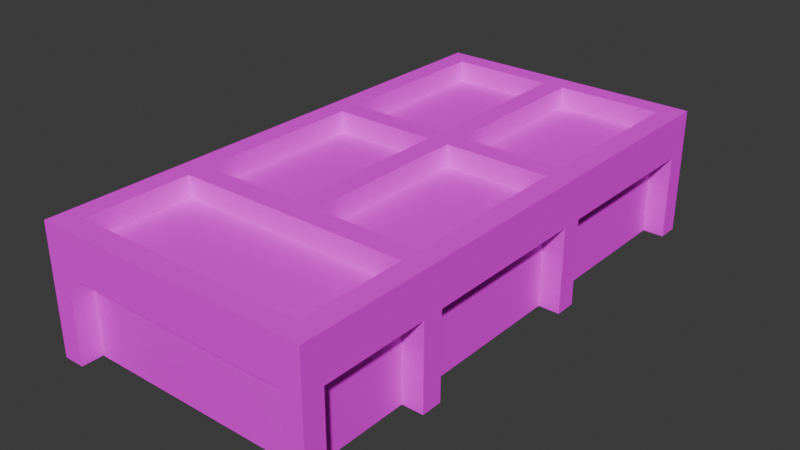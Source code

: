 # Source: veggie_pallet.blend  (saved by Blender 4.2.66; exported with 4.5.12 LTS)
import bpy
from mathutils import Matrix  # noqa: F401  (used for matrix-valued properties, if any)

bpy.ops.wm.read_factory_settings(use_empty=True)
scene = bpy.context.scene
scene.name = 'Scene'

# ---- collections
col_collection = bpy.data.collections.new('Collection'); scene.collection.children.link(col_collection)

# ---- images (referenced by path relative to the original .blend; pixels are not part of the script)
import os
ASSET_DIR = os.environ.get("B2B_ASSET_DIR", "")  # directory of the original .blend (textures are referenced by path, not embedded)
HERE = os.path.dirname(os.path.abspath(__file__))  # packed textures are extracted next to this script under _unpacked/

def load_image(name, relpath, width, height, colorspace="sRGB"):
    """Load a texture the original file referenced (path relative to the .blend, or extracted next to this script)."""
    p = next((c for c in (os.path.join(HERE, relpath), os.path.join(ASSET_DIR, relpath)) if relpath and os.path.exists(c)), "")
    if p:
        img = bpy.data.images.load(p, check_existing=True)
        img.name = name
    else:  # same state as the original file: an image datablock whose file is absent (Cycles renders it pink)
        img = bpy.data.images.new(name, width, height)
        img.source = "FILE"
        img.filepath = "//" + (relpath or name)
    img.colorspace_settings.name = colorspace
    return img
img_vegetable_display_png = load_image('vegetable_display.png', 'vegetable_display.png', 1024, 1024, 'sRGB')

# ---- materials (node trees are filled in below, after node groups)
mat_palette = bpy.data.materials.new('palette')
mat_palette.diffuse_color = (1.0, 1.0, 1.0, 1.0)
mat_palette.roughness = 1.0

# ---- material node trees
mat_palette.use_nodes = True; mat_palette.node_tree.nodes.clear()
_N = mat_palette.node_tree.nodes; _L = mat_palette.node_tree.links
n0 = _N.new('ShaderNodeBsdfPrincipled'); n0.name = 'Principled BSDF'; n0.location = (0, 300)
n0.inputs[2].default_value = 1.0
n0.inputs[13].default_value = 0.0
n1 = _N.new('ShaderNodeOutputMaterial'); n1.name = 'Material Output'; n1.location = (280, 300)
n2 = _N.new('ShaderNodeTexImage'); n2.name = 'Image Texture'; n2.location = (-480, 300)
n2.image = img_vegetable_display_png
_L.new(n2.outputs[0], n0.inputs[0])
_L.new(n0.outputs[0], n1.inputs[0])
n1.is_active_output = True

# ---- world
world_world = bpy.data.worlds.new('World'); scene.world = world_world
world_world.use_nodes = True; world_world.node_tree.nodes.clear()
_N = world_world.node_tree.nodes; _L = world_world.node_tree.links
n0 = _N.new('ShaderNodeOutputWorld'); n0.name = 'World Output'; n0.location = (300, 300)
n1 = _N.new('ShaderNodeBackground'); n1.name = 'Background'; n1.location = (10, 300)
n1.inputs[0].default_value = (0.05088, 0.05088, 0.05088, 1.0)
_L.new(n1.outputs[0], n0.inputs[0])
n0.is_active_output = True
world_world.color = (0.05088, 0.05088, 0.05088)
world_world.sun_shadow_jitter_overblur = 0.0

# ---- meshes
me_untitled = bpy.data.meshes.new('Untitled')
me_untitled.from_pydata([(0.65, 0.0, 1.2), (0.55, 0.0, 1.2), (-0.55, 0.0, 1.2), (-0.65, 0.0, 1.2), (0.65, 0.4, 1.2), (0.55, 0.4, 1.2), (-0.55, 0.4, 1.2), (-0.65, 0.4, 1.2), (0.65, 0.6, 1.2), (-0.65, 0.6, 1.2), (0.55, 0.0, 1.1), (-0.55, 0.0, 1.1), (0.55, 0.4, 1.1), (-0.55, 0.4, 1.1), (0.65, 0.0, 0.6), (0.55, 0.0, 0.6), (-0.55, 0.0, 0.6), (-0.65, 0.0, 0.6), (0.65, 0.4, 0.6), (0.55, 0.4, 0.6), (-0.55, 0.4, 0.6), (-0.65, 0.4, 0.6), (0.55, 0.5, 0.6), (-0.55, 0.5, 0.6), (0.55, 0.6, 0.6), (-0.55, 0.6, 0.6), (0.65, 0.0, -0.3), (0.55, 0.0, -0.3), (-0.55, 0.0, -0.3), (-0.65, 0.0, -0.3), (0.65, 0.4, -0.3), (0.55, 0.4, -0.3), (-0.55, 0.4, -0.3), (-0.65, 0.4, -0.3), (0.55, 0.5, -0.3), (0.05, 0.5, -0.3), (-0.05, 0.5, -0.3), (-0.55, 0.5, -0.3), (0.55, 0.6, -0.3), (0.05, 0.6, -0.3), (-0.05, 0.6, -0.3), (-0.55, 0.6, -0.3), (0.65, 0.0, -1.2), (0.55, 0.0, -1.2), (-0.55, 0.0, -1.2), (-0.65, 0.0, -1.2), (0.65, 0.4, -1.2), (0.55, 0.4, -1.2), (-0.55, 0.4, -1.2), (-0.65, 0.4, -1.2), (0.55, 0.5, -1.2), (0.05, 0.5, -1.2), (-0.05, 0.5, -1.2), (-0.55, 0.5, -1.2), (0.55, 0.6, -1.2), (0.05, 0.6, -1.2), (-0.05, 0.6, -1.2), (-0.55, 0.6, -1.2), (0.65, 0.0, 1.1), (0.55, 0.0, 1.1), (-0.55, 0.0, 1.1), (-0.65, 0.0, 1.1), (0.65, 0.4, 1.1), (0.55, 0.4, 1.1), (-0.55, 0.4, 1.1), (-0.65, 0.4, 1.1), (0.55, 0.5, 1.1), (-0.55, 0.5, 1.1), (0.55, 0.6, 1.1), (-0.55, 0.6, 1.1), (0.65, 0.0, 0.5), (0.55, 0.0, 0.5), (-0.55, 0.0, 0.5), (-0.65, 0.0, 0.5), (0.65, 0.4, 0.5), (0.55, 0.4, 0.5), (-0.55, 0.4, 0.5), (-0.65, 0.4, 0.5), (0.55, 0.5, 0.5), (0.05, 0.5, 0.5), (-0.05, 0.5, 0.5), (-0.55, 0.5, 0.5), (0.55, 0.6, 0.5), (0.05, 0.6, 0.5), (-0.05, 0.6, 0.5), (-0.55, 0.6, 0.5), (0.65, 0.0, -0.4), (0.55, 0.0, -0.4), (-0.55, 0.0, -0.4), (-0.65, 0.0, -0.4), (0.65, 0.4, -0.4), (0.55, 0.4, -0.4), (-0.55, 0.4, -0.4), (-0.65, 0.4, -0.4), (0.55, 0.5, -0.4), (0.05, 0.5, -0.4), (-0.05, 0.5, -0.4), (-0.55, 0.5, -0.4), (0.55, 0.6, -0.4), (0.05, 0.6, -0.4), (-0.05, 0.6, -0.4), (-0.55, 0.6, -0.4), (0.55, 0.0, -1.2), (-0.55, 0.0, -1.2), (0.55, 0.4, -1.2), (-0.55, 0.4, -1.2), (0.65, 0.0, -1.3), (0.55, 0.0, -1.3), (-0.55, 0.0, -1.3), (-0.65, 0.0, -1.3), (0.65, 0.4, -1.3), (0.55, 0.4, -1.3), (-0.55, 0.4, -1.3), (-0.65, 0.4, -1.3), (0.65, 0.6, -1.3), (-0.65, 0.6, -1.3), (0.65, 0.0, 1.2), (0.65, 0.4, 1.2), (0.65, 0.6, 1.2), (0.65, 0.0, 1.1), (0.65, 0.4, 1.1), (0.65, 0.0, 0.6), (0.65, 0.4, 0.6), (0.65, 0.0, 0.5), (0.65, 0.4, 0.5), (0.65, 0.0, -0.3), (0.65, 0.4, -0.3), (0.65, 0.0, -0.4), (0.65, 0.4, -0.4), (0.65, 0.0, -1.2), (0.65, 0.4, -1.2), (0.65, 0.0, -1.3), (0.65, 0.4, -1.3), (0.65, 0.6, -1.3), (0.55, 0.0, 1.1), (0.55, 0.4, 1.1), (0.55, 0.0, 0.6), (0.55, 0.4, 0.6), (0.55, 0.0, 0.5), (0.55, 0.4, 0.5), (0.55, 0.0, -0.3), (0.55, 0.4, -0.3), (0.55, 0.0, -0.4), (0.55, 0.4, -0.4), (0.55, 0.0, -1.2), (0.55, 0.4, -1.2), (0.05, 0.5, 0.5), (0.05, 0.6, 0.5), (0.05, 0.5, -0.3), (0.05, 0.6, -0.3), (0.05, 0.5, -0.4), (0.05, 0.6, -0.4), (0.05, 0.5, -1.2), (0.05, 0.6, -1.2), (-0.55, 0.0, 1.2), (-0.55, 0.4, 1.2), (-0.55, 0.0, 1.1), (-0.55, 0.4, 1.1), (-0.55, 0.5, 1.1), (-0.55, 0.6, 1.1), (-0.55, 0.5, 0.6), (-0.55, 0.6, 0.6), (-0.55, 0.5, 0.5), (-0.55, 0.6, 0.5), (-0.55, 0.5, -0.3), (-0.55, 0.6, -0.3), (-0.55, 0.5, -0.4), (-0.55, 0.6, -0.4), (-0.55, 0.0, -1.2), (-0.55, 0.4, -1.2), (-0.55, 0.5, -1.2), (-0.55, 0.6, -1.2), (-0.55, 0.0, -1.3), (-0.55, 0.4, -1.3), (0.55, 0.0, 1.2), (0.55, 0.4, 1.2), (0.55, 0.0, 1.1), (0.55, 0.4, 1.1), (0.55, 0.5, 1.1), (0.55, 0.6, 1.1), (0.55, 0.5, 0.6), (0.55, 0.6, 0.6), (0.55, 0.5, 0.5), (0.55, 0.6, 0.5), (0.55, 0.5, -0.3), (0.55, 0.6, -0.3), (0.55, 0.5, -0.4), (0.55, 0.6, -0.4), (0.55, 0.0, -1.2), (0.55, 0.4, -1.2), (0.55, 0.5, -1.2), (0.55, 0.6, -1.2), (0.55, 0.0, -1.3), (0.55, 0.4, -1.3), (-0.05, 0.5, 0.5), (-0.05, 0.6, 0.5), (-0.05, 0.5, -0.3), (-0.05, 0.6, -0.3), (-0.05, 0.5, -0.4), (-0.05, 0.6, -0.4), (-0.05, 0.5, -1.2), (-0.05, 0.6, -1.2), (-0.55, 0.0, 1.1), (-0.55, 0.4, 1.1), (-0.55, 0.0, 0.6), (-0.55, 0.4, 0.6), (-0.55, 0.0, 0.5), (-0.55, 0.4, 0.5), (-0.55, 0.0, -0.3), (-0.55, 0.4, -0.3), (-0.55, 0.0, -0.4), (-0.55, 0.4, -0.4), (-0.55, 0.0, -1.2), (-0.55, 0.4, -1.2), (-0.65, 0.0, 1.2), (-0.65, 0.4, 1.2), (-0.65, 0.6, 1.2), (-0.65, 0.0, 1.1), (-0.65, 0.4, 1.1), (-0.65, 0.0, 0.6), (-0.65, 0.4, 0.6), (-0.65, 0.0, 0.5), (-0.65, 0.4, 0.5), (-0.65, 0.0, -0.3), (-0.65, 0.4, -0.3), (-0.65, 0.0, -0.4), (-0.65, 0.4, -0.4), (-0.65, 0.0, -1.2), (-0.65, 0.4, -1.2), (-0.65, 0.0, -1.3), (-0.65, 0.4, -1.3), (-0.65, 0.6, -1.3), (0.65, 0.0, 1.2), (0.65, 0.0, 1.1), (0.65, 0.0, 0.6), (0.65, 0.0, 0.5), (0.65, 0.0, -0.3), (0.65, 0.0, -0.4), (0.65, 0.0, -1.2), (0.65, 0.0, -1.3), (0.55, 0.0, 1.2), (0.55, 0.0, 1.1), (0.55, 0.0, 0.6), (0.55, 0.0, 0.5), (0.55, 0.0, -0.3), (0.55, 0.0, -0.4), (0.55, 0.0, -1.2), (0.55, 0.0, -1.3), (-0.55, 0.0, 1.2), (-0.55, 0.0, 1.1), (-0.55, 0.0, 0.6), (-0.55, 0.0, 0.5), (-0.55, 0.0, -0.3), (-0.55, 0.0, -0.4), (-0.55, 0.0, -1.2), (-0.55, 0.0, -1.3), (-0.65, 0.0, 1.2), (-0.65, 0.0, 1.1), (-0.65, 0.0, 0.6), (-0.65, 0.0, 0.5), (-0.65, 0.0, -0.3), (-0.65, 0.0, -0.4), (-0.65, 0.0, -1.2), (-0.65, 0.0, -1.3), (0.65, 0.4, 1.1), (0.65, 0.4, 0.6), (0.65, 0.4, 0.5), (0.65, 0.4, -0.3), (0.65, 0.4, -0.4), (0.65, 0.4, -1.2), (0.55, 0.4, 1.2), (0.55, 0.4, 1.1), (0.55, 0.4, 0.6), (0.55, 0.4, 0.5), (0.55, 0.4, -0.3), (0.55, 0.4, -0.4), (0.55, 0.4, -1.2), (0.55, 0.4, -1.3), (-0.55, 0.4, 1.2), (-0.55, 0.4, 1.1), (-0.55, 0.4, 0.6), (-0.55, 0.4, 0.5), (-0.55, 0.4, -0.3), (-0.55, 0.4, -0.4), (-0.55, 0.4, -1.2), (-0.55, 0.4, -1.3), (-0.65, 0.4, 1.1), (-0.65, 0.4, 0.6), (-0.65, 0.4, 0.5), (-0.65, 0.4, -0.3), (-0.65, 0.4, -0.4), (-0.65, 0.4, -1.2), (0.55, 0.5, 1.1), (0.55, 0.5, 0.6), (0.55, 0.5, 0.5), (0.55, 0.5, -0.3), (0.55, 0.5, -0.4), (0.55, 0.5, -1.2), (0.05, 0.5, 0.5), (0.05, 0.5, -0.3), (0.05, 0.5, -0.4), (0.05, 0.5, -1.2), (-0.05, 0.5, 0.5), (-0.05, 0.5, -0.3), (-0.05, 0.5, -0.4), (-0.05, 0.5, -1.2), (-0.55, 0.5, 1.1), (-0.55, 0.5, 0.6), (-0.55, 0.5, 0.5), (-0.55, 0.5, -0.3), (-0.55, 0.5, -0.4), (-0.55, 0.5, -1.2), (0.65, 0.6, 1.2), (0.65, 0.6, -1.3), (0.55, 0.6, 1.1), (0.55, 0.6, 0.6), (0.55, 0.6, 0.5), (0.55, 0.6, -0.3), (0.55, 0.6, -0.4), (0.55, 0.6, -1.2), (0.05, 0.6, 0.5), (0.05, 0.6, -0.3), (0.05, 0.6, -0.4), (0.05, 0.6, -1.2), (-0.05, 0.6, 0.5), (-0.05, 0.6, -0.3), (-0.05, 0.6, -0.4), (-0.05, 0.6, -1.2), (-0.55, 0.6, 1.1), (-0.55, 0.6, 0.6), (-0.55, 0.6, 0.5), (-0.55, 0.6, -0.3), (-0.55, 0.6, -0.4), (-0.55, 0.6, -1.2), (-0.65, 0.6, 1.2), (-0.65, 0.6, -1.3)], [], [(4, 1, 0), (5, 1, 4), (6, 3, 2), (7, 3, 6), (8, 5, 4), (8, 6, 5), (8, 7, 6), (9, 7, 8), (12, 11, 10), (13, 11, 12), (18, 15, 14), (19, 15, 18), (20, 17, 16), (21, 17, 20), (24, 23, 22), (25, 23, 24), (30, 27, 26), (31, 27, 30), (32, 29, 28), (33, 29, 32), (38, 35, 34), (39, 35, 38), (40, 37, 36), (41, 37, 40), (46, 43, 42), (47, 43, 46), (48, 45, 44), (49, 45, 48), (54, 51, 50), (55, 51, 54), (56, 53, 52), (57, 53, 56), (58, 59, 62), (62, 59, 63), (60, 61, 64), (64, 61, 65), (66, 67, 68), (68, 67, 69), (70, 71, 74), (74, 71, 75), (72, 73, 76), (76, 73, 77), (78, 79, 82), (82, 79, 83), (80, 81, 84), (84, 81, 85), (86, 87, 90), (90, 87, 91), (88, 89, 92), (92, 89, 93), (94, 95, 98), (98, 95, 99), (96, 97, 100), (100, 97, 101), (102, 103, 104), (104, 103, 105), (106, 107, 110), (110, 107, 111), (108, 109, 112), (112, 109, 113), (110, 111, 114), (111, 112, 114), (112, 113, 114), (114, 113, 115), (119, 117, 116), (120, 118, 117), (120, 117, 119), (122, 118, 120), (123, 122, 121), (124, 118, 122), (124, 122, 123), (126, 118, 124), (127, 126, 125), (128, 118, 126), (128, 126, 127), (130, 118, 128), (131, 130, 129), (132, 118, 130), (132, 130, 131), (133, 118, 132), (136, 135, 134), (137, 135, 136), (140, 139, 138), (141, 139, 140), (144, 143, 142), (145, 143, 144), (148, 147, 146), (149, 147, 148), (152, 151, 150), (153, 151, 152), (156, 155, 154), (157, 155, 156), (160, 159, 158), (161, 159, 160), (164, 163, 162), (165, 163, 164), (170, 167, 166), (171, 167, 170), (172, 169, 168), (173, 169, 172), (174, 175, 176), (176, 175, 177), (178, 179, 180), (180, 179, 181), (182, 183, 184), (184, 183, 185), (186, 187, 190), (190, 187, 191), (188, 189, 192), (192, 189, 193), (194, 195, 196), (196, 195, 197), (198, 199, 200), (200, 199, 201), (202, 203, 204), (204, 203, 205), (206, 207, 208), (208, 207, 209), (210, 211, 212), (212, 211, 213), (214, 215, 217), (215, 216, 218), (217, 215, 218), (218, 216, 220), (219, 220, 221), (220, 216, 222), (221, 220, 222), (222, 216, 224), (223, 224, 225), (224, 216, 226), (225, 224, 226), (226, 216, 228), (227, 228, 229), (228, 216, 230), (229, 228, 230), (230, 216, 231), (240, 233, 232), (241, 233, 240), (242, 235, 234), (243, 235, 242), (244, 237, 236), (245, 237, 244), (246, 239, 238), (247, 239, 246), (249, 245, 244), (249, 246, 245), (249, 243, 242), (249, 244, 243), (249, 242, 241), (250, 246, 249), (251, 246, 250), (252, 246, 251), (253, 246, 252), (254, 246, 253), (256, 249, 248), (257, 249, 256), (258, 251, 250), (259, 251, 258), (260, 253, 252), (261, 253, 260), (262, 255, 254), (263, 255, 262), (271, 265, 264), (272, 265, 271), (273, 267, 266), (274, 267, 273), (275, 269, 268), (276, 269, 275), (278, 271, 270), (279, 271, 278), (284, 277, 276), (285, 277, 284), (286, 280, 279), (287, 280, 286), (288, 282, 281), (289, 282, 288), (290, 284, 283), (291, 284, 290), (294, 295, 298), (298, 295, 299), (296, 297, 300), (300, 297, 301), (292, 293, 306), (306, 293, 307), (302, 303, 308), (308, 303, 309), (304, 305, 310), (310, 305, 311), (312, 313, 314), (314, 313, 315), (315, 313, 316), (316, 313, 317), (317, 313, 318), (318, 313, 319), (315, 316, 320), (317, 318, 321), (321, 318, 322), (319, 313, 323), (321, 322, 324), (322, 323, 324), (315, 320, 324), (320, 321, 324), (324, 323, 325), (325, 323, 326), (323, 313, 327), (326, 323, 327), (312, 314, 328), (315, 324, 329), (329, 324, 330), (325, 326, 331), (331, 326, 332), (327, 313, 333), (331, 332, 334), (332, 333, 334), (329, 330, 334), (312, 328, 334), (330, 331, 334), (328, 329, 334), (333, 313, 335), (334, 333, 335)])
_uv = me_untitled.uv_layers.new(name='UVMap')
_uv.uv.foreach_set('vector', [0.9746, 0.5, 0.9746, 0.5, 0.9746, 0.5, 0.9746, 0.5, 0.9746, 0.5, 0.9746, 0.5, 0.9746, 0.5, 0.9746, 0.5, 0.9746, 0.5, 0.9746, 0.5, 0.9746, 0.5, 0.9746, 0.5, 0.9121, 0.5, 0.9121, 0.5, 0.9121, 0.5, 0.9121, 0.5, 0.9121, 0.5, 0.9121, 0.5, 0.9121, 0.5, 0.9121, 0.5, 0.9121, 0.5, 0.9121, 0.5, 0.9121, 0.5, 0.9121, 0.5, 0.9824, 0.5, 0.9824, 0.5, 0.9824, 0.5, 0.9824, 0.5, 0.9824, 0.5, 0.9824, 0.5, 0.9746, 0.5, 0.9746, 0.5, 0.9746, 0.5, 0.9746, 0.5, 0.9746, 0.5, 0.9746, 0.5, 0.9746, 0.5, 0.9746, 0.5, 0.9746, 0.5, 0.9746, 0.5, 0.9746, 0.5, 0.9746, 0.5, 0.9121, 0.5, 0.9121, 0.5, 0.9121, 0.5, 0.9121, 0.5, 0.9121, 0.5, 0.9121, 0.5, 0.9746, 0.5, 0.9746, 0.5, 0.9746, 0.5, 0.9746, 0.5, 0.9746, 0.5, 0.9746, 0.5, 0.9746, 0.5, 0.9746, 0.5, 0.9746, 0.5, 0.9746, 0.5, 0.9746, 0.5, 0.9746, 0.5, 0.9121, 0.5, 0.9121, 0.5, 0.9121, 0.5, 0.9121, 0.5, 0.9121, 0.5, 0.9121, 0.5, 0.9121, 0.5, 0.9121, 0.5, 0.9121, 0.5, 0.9121, 0.5, 0.9121, 0.5, 0.9121, 0.5, 0.9746, 0.5, 0.9746, 0.5, 0.9746, 0.5, 0.9746, 0.5, 0.9746, 0.5, 0.9746, 0.5, 0.9746, 0.5, 0.9746, 0.5, 0.9746, 0.5, 0.9746, 0.5, 0.9746, 0.5, 0.9746, 0.5, 0.9121, 0.5, 0.9121, 0.5, 0.9121, 0.5, 0.9121, 0.5, 0.9121, 0.5, 0.9121, 0.5, 0.9121, 0.5, 0.9121, 0.5, 0.9121, 0.5, 0.9121, 0.5, 0.9121, 0.5, 0.9121, 0.5, 0.9746, 0.5, 0.9746, 0.5, 0.9746, 0.5, 0.9746, 0.5, 0.9746, 0.5, 0.9746, 0.5, 0.9746, 0.5, 0.9746, 0.5, 0.9746, 0.5, 0.9746, 0.5, 0.9746, 0.5, 0.9746, 0.5, 0.9121, 0.5, 0.9121, 0.5, 0.9121, 0.5, 0.9121, 0.5, 0.9121, 0.5, 0.9121, 0.5, 0.9746, 0.5, 0.9746, 0.5, 0.9746, 0.5, 0.9746, 0.5, 0.9746, 0.5, 0.9746, 0.5, 0.9746, 0.5, 0.9746, 0.5, 0.9746, 0.5, 0.9746, 0.5, 0.9746, 0.5, 0.9746, 0.5, 0.9121, 0.5, 0.9121, 0.5, 0.9121, 0.5, 0.9121, 0.5, 0.9121, 0.5, 0.9121, 0.5, 0.9121, 0.5, 0.9121, 0.5, 0.9121, 0.5, 0.9121, 0.5, 0.9121, 0.5, 0.9121, 0.5, 0.9746, 0.5, 0.9746, 0.5, 0.9746, 0.5, 0.9746, 0.5, 0.9746, 0.5, 0.9746, 0.5, 0.9746, 0.5, 0.9746, 0.5, 0.9746, 0.5, 0.9746, 0.5, 0.9746, 0.5, 0.9746, 0.5, 0.9121, 0.5, 0.9121, 0.5, 0.9121, 0.5, 0.9121, 0.5, 0.9121, 0.5, 0.9121, 0.5, 0.9121, 0.5, 0.9121, 0.5, 0.9121, 0.5, 0.9121, 0.5, 0.9121, 0.5, 0.9121, 0.5, 0.9824, 0.5, 0.9824, 0.5, 0.9824, 0.5, 0.9824, 0.5, 0.9824, 0.5, 0.9824, 0.5, 0.9746, 0.5, 0.9746, 0.5, 0.9746, 0.5, 0.9746, 0.5, 0.9746, 0.5, 0.9746, 0.5, 0.9746, 0.5, 0.9746, 0.5, 0.9746, 0.5, 0.9746, 0.5, 0.9746, 0.5, 0.9746, 0.5, 0.9121, 0.5, 0.9121, 0.5, 0.9121, 0.5, 0.9121, 0.5, 0.9121, 0.5, 0.9121, 0.5, 0.9121, 0.5, 0.9121, 0.5, 0.9121, 0.5, 0.9121, 0.5, 0.9121, 0.5, 0.9121, 0.5, 0.9746, 0.5, 0.9746, 0.5, 0.9746, 0.5, 0.9121, 0.5, 0.9121, 0.5, 0.9121, 0.5, 0.9746, 0.5, 0.9746, 0.5, 0.9746, 0.5, 0.9121, 0.5, 0.9121, 0.5, 0.9121, 0.5, 0.9746, 0.5, 0.9746, 0.5, 0.9746, 0.5, 0.9121, 0.5, 0.9121, 0.5, 0.9121, 0.5, 0.9746, 0.5, 0.9746, 0.5, 0.9746, 0.5, 0.9121, 0.5, 0.9121, 0.5, 0.9121, 0.5, 0.9746, 0.5, 0.9746, 0.5, 0.9746, 0.5, 0.9121, 0.5, 0.9121, 0.5, 0.9121, 0.5, 0.9746, 0.5, 0.9746, 0.5, 0.9746, 0.5, 0.9121, 0.5, 0.9121, 0.5, 0.9121, 0.5, 0.9746, 0.5, 0.9746, 0.5, 0.9746, 0.5, 0.9121, 0.5, 0.9121, 0.5, 0.9121, 0.5, 0.9746, 0.5, 0.9746, 0.5, 0.9746, 0.5, 0.9121, 0.5, 0.9121, 0.5, 0.9121, 0.5, 0.9824, 0.5, 0.9824, 0.5, 0.9824, 0.5, 0.9824, 0.5, 0.9824, 0.5, 0.9824, 0.5, 0.9824, 0.5, 0.9824, 0.5, 0.9824, 0.5, 0.9824, 0.5, 0.9824, 0.5, 0.9824, 0.5, 0.9824, 0.5, 0.9824, 0.5, 0.9824, 0.5, 0.9824, 0.5, 0.9824, 0.5, 0.9824, 0.5, 0.9121, 0.5, 0.9121, 0.5, 0.9121, 0.5, 0.9121, 0.5, 0.9121, 0.5, 0.9121, 0.5, 0.9121, 0.5, 0.9121, 0.5, 0.9121, 0.5, 0.9121, 0.5, 0.9121, 0.5, 0.9121, 0.5, 0.9746, 0.5, 0.9746, 0.5, 0.9746, 0.5, 0.9746, 0.5, 0.9746, 0.5, 0.9746, 0.5, 0.9121, 0.5, 0.9121, 0.5, 0.9121, 0.5, 0.9121, 0.5, 0.9121, 0.5, 0.9121, 0.5, 0.9121, 0.5, 0.9121, 0.5, 0.9121, 0.5, 0.9121, 0.5, 0.9121, 0.5, 0.9121, 0.5, 0.9121, 0.5, 0.9121, 0.5, 0.9121, 0.5, 0.9121, 0.5, 0.9121, 0.5, 0.9121, 0.5, 0.9746, 0.5, 0.9746, 0.5, 0.9746, 0.5, 0.9746, 0.5, 0.9746, 0.5, 0.9746, 0.5, 0.9746, 0.5, 0.9746, 0.5, 0.9746, 0.5, 0.9746, 0.5, 0.9746, 0.5, 0.9746, 0.5, 0.9121, 0.5, 0.9121, 0.5, 0.9121, 0.5, 0.9121, 0.5, 0.9121, 0.5, 0.9121, 0.5, 0.9121, 0.5, 0.9121, 0.5, 0.9121, 0.5, 0.9121, 0.5, 0.9121, 0.5, 0.9121, 0.5, 0.9121, 0.5, 0.9121, 0.5, 0.9121, 0.5, 0.9121, 0.5, 0.9121, 0.5, 0.9121, 0.5, 0.9746, 0.5, 0.9746, 0.5, 0.9746, 0.5, 0.9746, 0.5, 0.9746, 0.5, 0.9746, 0.5, 0.9121, 0.5, 0.9121, 0.5, 0.9121, 0.5, 0.9121, 0.5, 0.9121, 0.5, 0.9121, 0.5, 0.9121, 0.5, 0.9121, 0.5, 0.9121, 0.5, 0.9121, 0.5, 0.9121, 0.5, 0.9121, 0.5, 0.9824, 0.5, 0.9824, 0.5, 0.9824, 0.5, 0.9824, 0.5, 0.9824, 0.5, 0.9824, 0.5, 0.9824, 0.5, 0.9824, 0.5, 0.9824, 0.5, 0.9824, 0.5, 0.9824, 0.5, 0.9824, 0.5, 0.9824, 0.5, 0.9824, 0.5, 0.9824, 0.5, 0.9824, 0.5, 0.9824, 0.5, 0.9824, 0.5, 0.9746, 0.5, 0.9746, 0.5, 0.9746, 0.5, 0.9121, 0.5, 0.9121, 0.5, 0.9121, 0.5, 0.9746, 0.5, 0.9746, 0.5, 0.9746, 0.5, 0.9121, 0.5, 0.9121, 0.5, 0.9121, 0.5, 0.9746, 0.5, 0.9746, 0.5, 0.9746, 0.5, 0.9121, 0.5, 0.9121, 0.5, 0.9121, 0.5, 0.9746, 0.5, 0.9746, 0.5, 0.9746, 0.5, 0.9121, 0.5, 0.9121, 0.5, 0.9121, 0.5, 0.9746, 0.5, 0.9746, 0.5, 0.9746, 0.5, 0.9121, 0.5, 0.9121, 0.5, 0.9121, 0.5, 0.9746, 0.5, 0.9746, 0.5, 0.9746, 0.5, 0.9121, 0.5, 0.9121, 0.5, 0.9121, 0.5, 0.9746, 0.5, 0.9746, 0.5, 0.9746, 0.5, 0.9121, 0.5, 0.9121, 0.5, 0.9121, 0.5, 0.9746, 0.5, 0.9746, 0.5, 0.9746, 0.5, 0.9121, 0.5, 0.9121, 0.5, 0.9121, 0.5, 0.9746, 0.5, 0.9746, 0.5, 0.9746, 0.5, 0.9746, 0.5, 0.9746, 0.5, 0.9746, 0.5, 0.9746, 0.5, 0.9746, 0.5, 0.9746, 0.5, 0.9746, 0.5, 0.9746, 0.5, 0.9746, 0.5, 0.9746, 0.5, 0.9746, 0.5, 0.9746, 0.5, 0.9746, 0.5, 0.9746, 0.5, 0.9746, 0.5, 0.9746, 0.5, 0.9746, 0.5, 0.9746, 0.5, 0.9746, 0.5, 0.9746, 0.5, 0.9746, 0.5, 0.9824, 0.5, 0.9824, 0.5, 0.9824, 0.5, 0.9824, 0.5, 0.9824, 0.5, 0.9824, 0.5, 0.9824, 0.5, 0.9824, 0.5, 0.9824, 0.5, 0.9824, 0.5, 0.9824, 0.5, 0.9824, 0.5, 0.9824, 0.5, 0.9824, 0.5, 0.9824, 0.5, 0.9824, 0.5, 0.9824, 0.5, 0.9824, 0.5, 0.9824, 0.5, 0.9824, 0.5, 0.9824, 0.5, 0.9824, 0.5, 0.9824, 0.5, 0.9824, 0.5, 0.9824, 0.5, 0.9824, 0.5, 0.9824, 0.5, 0.9824, 0.5, 0.9824, 0.5, 0.9824, 0.5, 0.9746, 0.5, 0.9746, 0.5, 0.9746, 0.5, 0.9746, 0.5, 0.9746, 0.5, 0.9746, 0.5, 0.9746, 0.5, 0.9746, 0.5, 0.9746, 0.5, 0.9746, 0.5, 0.9746, 0.5, 0.9746, 0.5, 0.9746, 0.5, 0.9746, 0.5, 0.9746, 0.5, 0.9746, 0.5, 0.9746, 0.5, 0.9746, 0.5, 0.9746, 0.5, 0.9746, 0.5, 0.9746, 0.5, 0.9746, 0.5, 0.9746, 0.5, 0.9746, 0.5, 0.9121, 0.5, 0.9121, 0.5, 0.9121, 0.5, 0.9121, 0.5, 0.9121, 0.5, 0.9121, 0.5, 0.9121, 0.5, 0.9121, 0.5, 0.9121, 0.5, 0.9121, 0.5, 0.9121, 0.5, 0.9121, 0.5, 0.9121, 0.5, 0.9121, 0.5, 0.9121, 0.5, 0.9121, 0.5, 0.9121, 0.5, 0.9121, 0.5, 0.9121, 0.5, 0.9121, 0.5, 0.9121, 0.5, 0.9121, 0.5, 0.9121, 0.5, 0.9121, 0.5, 0.9121, 0.5, 0.9121, 0.5, 0.9121, 0.5, 0.9121, 0.5, 0.9121, 0.5, 0.9121, 0.5, 0.9121, 0.5, 0.9121, 0.5, 0.9121, 0.5, 0.9121, 0.5, 0.9121, 0.5, 0.9121, 0.5, 0.9121, 0.5, 0.9121, 0.5, 0.9121, 0.5, 0.9121, 0.5, 0.9121, 0.5, 0.9121, 0.5, 0.9121, 0.5, 0.9121, 0.5, 0.9121, 0.5, 0.9121, 0.5, 0.9121, 0.5, 0.9121, 0.5, 0.9121, 0.5, 0.9121, 0.5, 0.9121, 0.5, 0.9121, 0.5, 0.9121, 0.5, 0.9121, 0.5, 0.9121, 0.5, 0.9121, 0.5, 0.9121, 0.5, 0.9121, 0.5, 0.9121, 0.5, 0.9121, 0.5, 0.9121, 0.5, 0.9121, 0.5, 0.9121, 0.5, 0.9121, 0.5, 0.9121, 0.5, 0.9121, 0.5, 0.9121, 0.5, 0.9121, 0.5, 0.9121, 0.5, 0.9121, 0.5, 0.9121, 0.5, 0.9121, 0.5, 0.9121, 0.5, 0.9121, 0.5, 0.9121, 0.5, 0.9121, 0.5, 0.9121, 0.5, 0.9121, 0.5, 0.9121, 0.5, 0.9121, 0.5, 0.9121, 0.5, 0.9121, 0.5, 0.9121, 0.5, 0.9121, 0.5, 0.9121, 0.5, 0.9121, 0.5, 0.9121, 0.5, 0.9121, 0.5, 0.9121, 0.5, 0.9121, 0.5, 0.9121, 0.5, 0.9121, 0.5, 0.9121, 0.5, 0.9121, 0.5, 0.9121, 0.5, 0.9121, 0.5, 0.9121, 0.5, 0.9121, 0.5, 0.9121, 0.5, 0.9121, 0.5, 0.9121, 0.5, 0.9121, 0.5, 0.9121, 0.5, 0.9121, 0.5, 0.9121, 0.5, 0.9121, 0.5, 0.9121, 0.5, 0.9121, 0.5, 0.9121, 0.5, 0.9121, 0.5, 0.9121, 0.5, 0.9121, 0.5, 0.9121, 0.5, 0.9121, 0.5, 0.9121, 0.5, 0.9121, 0.5, 0.9121, 0.5, 0.9121, 0.5, 0.9121, 0.5, 0.9121, 0.5, 0.9121, 0.5, 0.9121, 0.5, 0.9121, 0.5, 0.9121, 0.5, 0.9121, 0.5, 0.9121, 0.5, 0.9121, 0.5, 0.9121, 0.5, 0.9121, 0.5, 0.9121, 0.5, 0.9121, 0.5, 0.9121, 0.5, 0.9121, 0.5, 0.9121, 0.5, 0.9121, 0.5, 0.9121, 0.5, 0.9121, 0.5, 0.9121, 0.5, 0.9121, 0.5, 0.9121, 0.5, 0.9121, 0.5, 0.9121, 0.5, 0.9121, 0.5, 0.9121, 0.5, 0.9121, 0.5, 0.9121, 0.5, 0.9121, 0.5, 0.9121, 0.5, 0.9121, 0.5, 0.9121, 0.5, 0.9121, 0.5, 0.9121, 0.5, 0.9121, 0.5, 0.9121, 0.5, 0.9121, 0.5, 0.9121, 0.5, 0.9121, 0.5, 0.9121, 0.5, 0.9121, 0.5, 0.9121, 0.5, 0.9121, 0.5, 0.9121, 0.5, 0.9121, 0.5, 0.9121, 0.5, 0.9121, 0.5, 0.9121, 0.5, 0.9121, 0.5, 0.9121, 0.5, 0.9121, 0.5, 0.9121, 0.5, 0.9121, 0.5, 0.9121, 0.5, 0.9121, 0.5, 0.9121, 0.5])
me_untitled.materials.append(mat_palette)
me_untitled.update()
me_untitled.normals_split_custom_set([tuple(v) for v in zip(*[iter([0.0, 0.0, 1.0, 0.0, 0.0, 1.0, 0.0, 0.0, 1.0, 0.0, 0.0, 1.0, 0.0, 0.0, 1.0, 0.0, 0.0, 1.0, 0.0, 0.0, 1.0, 0.0, 0.0, 1.0, 0.0, 0.0, 1.0, 0.0, 0.0, 1.0, 0.0, 0.0, 1.0, 0.0, 0.0, 1.0, 0.0, 0.0, 1.0, 0.0, 0.0, 1.0, 0.0, 0.0, 1.0, 0.0, 0.0, 1.0, 0.0, 0.0, 1.0, 0.0, 0.0, 1.0, 0.0, 0.0, 1.0, 0.0, 0.0, 1.0, 0.0, 0.0, 1.0, 0.0, 0.0, 1.0, 0.0, 0.0, 1.0, 0.0, 0.0, 1.0, 0.0, 0.0, 1.0, 0.0, 0.0, 1.0, 0.0, 0.0, 1.0, 0.0, 0.0, 1.0, 0.0, 0.0, 1.0, 0.0, 0.0, 1.0, 0.0, 0.0, 1.0, 0.0, 0.0, 1.0, 0.0, 0.0, 1.0, 0.0, 0.0, 1.0, 0.0, 0.0, 1.0, 0.0, 0.0, 1.0, 0.0, 0.0, 1.0, 0.0, 0.0, 1.0, 0.0, 0.0, 1.0, 0.0, 0.0, 1.0, 0.0, 0.0, 1.0, 0.0, 0.0, 1.0, 0.0, 0.0, 1.0, 0.0, 0.0, 1.0, 0.0, 0.0, 1.0, 0.0, 0.0, 1.0, 0.0, 0.0, 1.0, 0.0, 0.0, 1.0, 0.0, 0.0, 1.0, 0.0, 0.0, 1.0, 0.0, 0.0, 1.0, 0.0, 0.0, 1.0, 0.0, 0.0, 1.0, 0.0, 0.0, 1.0, 0.0, 0.0, 1.0, 0.0, 0.0, 1.0, 0.0, 0.0, 1.0, 0.0, 0.0, 1.0, 0.0, 0.0, 1.0, 0.0, 0.0, 1.0, 0.0, 0.0, 1.0, 0.0, 0.0, 1.0, 0.0, 0.0, 1.0, 0.0, 0.0, 1.0, 0.0, 0.0, 1.0, 0.0, 0.0, 1.0, 0.0, 0.0, 1.0, 0.0, 0.0, 1.0, 0.0, 0.0, 1.0, 0.0, 0.0, 1.0, 0.0, 0.0, 1.0, 0.0, 0.0, 1.0, 0.0, 0.0, 1.0, 0.0, 0.0, 1.0, 0.0, 0.0, 1.0, 0.0, 0.0, 1.0, 0.0, 0.0, 1.0, 0.0, 0.0, 1.0, 0.0, 0.0, 1.0, 0.0, 0.0, 1.0, 0.0, 0.0, 1.0, 0.0, 0.0, 1.0, 0.0, 0.0, 1.0, 0.0, 0.0, 1.0, 0.0, 0.0, 1.0, 0.0, 0.0, 1.0, 0.0, 0.0, 1.0, 0.0, 0.0, 1.0, 0.0, 0.0, 1.0, 0.0, 0.0, 1.0, 0.0, 0.0, 1.0, 0.0, 0.0, 1.0, 0.0, 0.0, 1.0, 0.0, 0.0, 1.0, 0.0, 0.0, 1.0, 0.0, 0.0, 1.0, 0.0, 0.0, -1.0, 0.0, 0.0, -1.0, 0.0, 0.0, -1.0, 0.0, 0.0, -1.0, 0.0, 0.0, -1.0, 0.0, 0.0, -1.0, 0.0, 0.0, -1.0, 0.0, 0.0, -1.0, 0.0, 0.0, -1.0, 0.0, 0.0, -1.0, 0.0, 0.0, -1.0, 0.0, 0.0, -1.0, 0.0, 0.0, -1.0, 0.0, 0.0, -1.0, 0.0, 0.0, -1.0, 0.0, 0.0, -1.0, 0.0, 0.0, -1.0, 0.0, 0.0, -1.0, 0.0, 0.0, -1.0, 0.0, 0.0, -1.0, 0.0, 0.0, -1.0, 0.0, 0.0, -1.0, 0.0, 0.0, -1.0, 0.0, 0.0, -1.0, 0.0, 0.0, -1.0, 0.0, 0.0, -1.0, 0.0, 0.0, -1.0, 0.0, 0.0, -1.0, 0.0, 0.0, -1.0, 0.0, 0.0, -1.0, 0.0, 0.0, -1.0, 0.0, 0.0, -1.0, 0.0, 0.0, -1.0, 0.0, 0.0, -1.0, 0.0, 0.0, -1.0, 0.0, 0.0, -1.0, 0.0, 0.0, -1.0, 0.0, 0.0, -1.0, 0.0, 0.0, -1.0, 0.0, 0.0, -1.0, 0.0, 0.0, -1.0, 0.0, 0.0, -1.0, 0.0, 0.0, -1.0, 0.0, 0.0, -1.0, 0.0, 0.0, -1.0, 0.0, 0.0, -1.0, 0.0, 0.0, -1.0, 0.0, 0.0, -1.0, 0.0, 0.0, -1.0, 0.0, 0.0, -1.0, 0.0, 0.0, -1.0, 0.0, 0.0, -1.0, 0.0, 0.0, -1.0, 0.0, 0.0, -1.0, 0.0, 0.0, -1.0, 0.0, 0.0, -1.0, 0.0, 0.0, -1.0, 0.0, 0.0, -1.0, 0.0, 0.0, -1.0, 0.0, 0.0, -1.0, 0.0, 0.0, -1.0, 0.0, 0.0, -1.0, 0.0, 0.0, -1.0, 0.0, 0.0, -1.0, 0.0, 0.0, -1.0, 0.0, 0.0, -1.0, 0.0, 0.0, -1.0, 0.0, 0.0, -1.0, 0.0, 0.0, -1.0, 0.0, 0.0, -1.0, 0.0, 0.0, -1.0, 0.0, 0.0, -1.0, 0.0, 0.0, -1.0, 0.0, 0.0, -1.0, 0.0, 0.0, -1.0, 0.0, 0.0, -1.0, 0.0, 0.0, -1.0, 0.0, 0.0, -1.0, 0.0, 0.0, -1.0, 0.0, 0.0, -1.0, 0.0, 0.0, -1.0, 0.0, 0.0, -1.0, 0.0, 0.0, -1.0, 0.0, 0.0, -1.0, 0.0, 0.0, -1.0, 0.0, 0.0, -1.0, 0.0, 0.0, -1.0, 0.0, 0.0, -1.0, 0.0, 0.0, -1.0, 0.0, 0.0, -1.0, 0.0, 0.0, -1.0, 0.0, 0.0, -1.0, 0.0, 0.0, -1.0, 0.0, 0.0, -1.0, 0.0, 0.0, -1.0, 0.0, 0.0, -1.0, 1.0, 0.0, 0.0, 1.0, 0.0, 0.0, 1.0, 0.0, 0.0, 1.0, 0.0, 0.0, 1.0, 0.0, 0.0, 1.0, 0.0, 0.0, 1.0, 0.0, 0.0, 1.0, 0.0, 0.0, 1.0, 0.0, 0.0, 1.0, -1.49e-07, 0.0, 1.0, -1.49e-07, 0.0, 1.0, -1.49e-07, 0.0, 1.0, 0.0, 0.0, 1.0, 0.0, 0.0, 1.0, 0.0, 0.0, 1.0, 2.98e-06, 0.0, 1.0, 2.98e-06, 0.0, 1.0, 2.98e-06, 0.0, 1.0, 0.0, 0.0, 1.0, 0.0, 0.0, 1.0, 0.0, 0.0, 1.0, 7.451e-07, 0.0, 1.0, 7.451e-07, 0.0, 1.0, 7.451e-07, 0.0, 1.0, 0.0, 0.0, 1.0, 0.0, 0.0, 1.0, 0.0, 0.0, 1.0, -5.96e-06, 0.0, 1.0, -5.96e-06, 0.0, 1.0, -5.96e-06, 0.0, 1.0, 0.0, 0.0, 1.0, 0.0, 0.0, 1.0, 0.0, 0.0, 1.0, 0.0, 0.0, 1.0, 0.0, 0.0, 1.0, 0.0, 0.0, 1.0, 0.0, 0.0, 1.0, 0.0, 0.0, 1.0, 0.0, 0.0, 1.0, 0.0, 0.0, 1.0, 0.0, 0.0, 1.0, 0.0, 0.0, 1.0, 0.0, 0.0, 1.0, 0.0, 0.0, 1.0, 0.0, 0.0, 1.0, 0.0, 0.0, 1.0, 0.0, 0.0, 1.0, 0.0, 0.0, 1.0, 0.0, 0.0, 1.0, 0.0, 0.0, 1.0, 0.0, 0.0, 1.0, 0.0, 0.0, 1.0, 0.0, 0.0, 1.0, 0.0, 0.0, 1.0, 0.0, 0.0, 1.0, 0.0, 0.0, 1.0, 0.0, 0.0, 1.0, 0.0, 0.0, 1.0, 0.0, 0.0, 1.0, 0.0, 0.0, 1.0, 0.0, 0.0, 1.0, 0.0, 0.0, 1.0, 0.0, 0.0, 1.0, 0.0, 0.0, 1.0, 0.0, 0.0, 1.0, 0.0, 0.0, 1.0, 0.0, 0.0, 1.0, 0.0, 0.0, 1.0, 0.0, 0.0, 1.0, 0.0, 0.0, 1.0, 0.0, 0.0, 1.0, 0.0, 0.0, 1.0, 0.0, 0.0, 1.0, 0.0, 0.0, 1.0, 0.0, 0.0, 1.0, 0.0, 0.0, 1.0, 0.0, 0.0, 1.0, 0.0, 0.0, 1.0, 0.0, 0.0, 1.0, 0.0, 0.0, 1.0, 0.0, 0.0, 1.0, 0.0, 0.0, 1.0, 0.0, 0.0, 1.0, 0.0, 0.0, 1.0, 0.0, 0.0, 1.0, 0.0, 0.0, 1.0, 0.0, 0.0, 1.0, 0.0, 0.0, 1.0, 0.0, 0.0, 1.0, 0.0, 0.0, 1.0, 0.0, 0.0, 1.0, 0.0, 0.0, 1.0, 0.0, 0.0, 1.0, 0.0, 0.0, 1.0, 0.0, 0.0, 1.0, 0.0, 0.0, 1.0, 0.0, 0.0, 1.0, 0.0, 0.0, 1.0, 0.0, 0.0, 1.0, 0.0, 0.0, 1.0, 0.0, 0.0, 1.0, 0.0, 0.0, 1.0, 0.0, 0.0, 1.0, 0.0, 0.0, 1.0, 0.0, 0.0, 1.0, 0.0, 0.0, 1.0, 0.0, 0.0, 1.0, 0.0, 0.0, -1.0, 0.0, 0.0, -1.0, 0.0, 0.0, -1.0, 0.0, 0.0, -1.0, 0.0, 0.0, -1.0, 0.0, 0.0, -1.0, 0.0, 0.0, -1.0, 0.0, 0.0, -1.0, 0.0, 0.0, -1.0, 0.0, 0.0, -1.0, 0.0, 0.0, -1.0, 0.0, 0.0, -1.0, 0.0, 0.0, -1.0, 0.0, 0.0, -1.0, 0.0, 0.0, -1.0, 0.0, 0.0, -1.0, 0.0, 0.0, -1.0, 0.0, 0.0, -1.0, 0.0, 0.0, -1.0, 0.0, 0.0, -1.0, 0.0, 0.0, -1.0, 0.0, 0.0, -1.0, 0.0, 0.0, -1.0, 0.0, 0.0, -1.0, 0.0, 0.0, -1.0, 0.0, 0.0, -1.0, 0.0, 0.0, -1.0, 0.0, 0.0, -1.0, 0.0, 0.0, -1.0, 0.0, 0.0, -1.0, 0.0, 0.0, -1.0, 0.0, 0.0, -1.0, 0.0, 0.0, -1.0, 0.0, 0.0, -1.0, 0.0, 0.0, -1.0, 0.0, 0.0, -1.0, 0.0, 0.0, -1.0, 0.0, 0.0, -1.0, 0.0, 0.0, -1.0, 0.0, 0.0, -1.0, 0.0, 0.0, -1.0, 0.0, 0.0, -1.0, 0.0, 0.0, -1.0, 0.0, 0.0, -1.0, 0.0, 0.0, -1.0, 0.0, 0.0, -1.0, 0.0, 0.0, -1.0, 0.0, 0.0, -1.0, 0.0, 0.0, -1.0, 0.0, 0.0, -1.0, 0.0, 0.0, -1.0, 0.0, 0.0, -1.0, 0.0, 0.0, -1.0, 0.0, 0.0, -1.0, 0.0, 0.0, -1.0, 0.0, 0.0, -1.0, 0.0, 0.0, -1.0, 0.0, 0.0, -1.0, 0.0, 0.0, -1.0, 0.0, 0.0, -1.0, 0.0, 0.0, -1.0, 0.0, 0.0, -1.0, 0.0, 0.0, -1.0, 0.0, 0.0, -1.0, 0.0, 0.0, -1.0, 0.0, 0.0, -1.0, 0.0, 0.0, -1.0, 0.0, 0.0, -1.0, 0.0, 0.0, -1.0, 0.0, 0.0, -1.0, 0.0, 0.0, -1.0, 0.0, 0.0, -1.0, 0.0, 0.0, -1.0, 0.0, 0.0, -1.0, 0.0, 0.0, -1.0, 0.0, 0.0, -1.0, 2.98e-06, 0.0, -1.0, 2.98e-06, 0.0, -1.0, 2.98e-06, 0.0, -1.0, 0.0, 0.0, -1.0, 0.0, 0.0, -1.0, 0.0, 0.0, -1.0, 7.451e-07, 0.0, -1.0, 7.451e-07, 0.0, -1.0, 7.451e-07, 0.0, -1.0, 0.0, 0.0, -1.0, 0.0, 0.0, -1.0, 0.0, 0.0, -1.0, -1.192e-05, 0.0, -1.0, -1.192e-05, 0.0, -1.0, -1.192e-05, 0.0, -1.0, 0.0, 0.0, -1.0, 0.0, 0.0, -1.0, 0.0, 0.0, -1.0, 0.0, 0.0, -1.0, 0.0, 0.0, -1.0, 0.0, 0.0, -1.0, 0.0, 0.0, -1.0, 0.0, 0.0, -1.0, 0.0, 0.0, -1.0, 0.0, 0.0, -1.0, 0.0, 0.0, -1.0, 0.0, 0.0, -1.0, 0.0, 0.0, -1.0, 0.0, 0.0, -1.0, 0.0, 0.0, -1.0, 0.0, 0.0, -1.0, 0.0, 0.0, -1.0, 0.0, 0.0, 0.0, -1.0, 0.0, 0.0, -1.0, 0.0, 0.0, -1.0, 0.0, 0.0, -1.0, 0.0, 0.0, -1.0, 0.0, 0.0, -1.0, 0.0, 0.0, -1.0, 0.0, 0.0, -1.0, 0.0, 0.0, -1.0, 0.0, 0.0, -1.0, 0.0, 0.0, -1.0, 0.0, 0.0, -1.0, 0.0, 0.0, -1.0, 0.0, 0.0, -1.0, 0.0, 0.0, -1.0, 0.0, 0.0, -1.0, 0.0, 0.0, -1.0, 0.0, 0.0, -1.0, 0.0, 0.0, -1.0, 0.0, 0.0, -1.0, 0.0, 0.0, -1.0, 0.0, 0.0, -1.0, 0.0, 0.0, -1.0, 0.0, 0.0, -1.0, 0.0, 0.0, -1.0, 0.0, 0.0, -1.0, 0.0, 0.0, -1.0, 0.0, 0.0, -1.0, 0.0, 0.0, -1.0, 0.0, 0.0, -1.0, 0.0, 0.0, -1.0, 0.0, 0.0, -1.0, 0.0, 0.0, -1.0, 0.0, 0.0, -1.0, 0.0, 0.0, -1.0, 0.0, 0.0, -1.0, 0.0, 0.0, -1.0, 0.0, 0.0, -1.0, 0.0, 0.0, -1.0, 0.0, 0.0, -1.0, 0.0, 0.0, -1.0, 0.0, 0.0, -1.0, 0.0, 0.0, -1.0, 0.0, 0.0, -1.0, 0.0, 0.0, -1.0, 0.0, 0.0, -1.0, 0.0, 0.0, -1.0, 0.0, 0.0, -1.0, 0.0, 0.0, -1.0, 0.0, 0.0, -1.0, 0.0, 0.0, -1.0, 0.0, 0.0, -1.0, 0.0, 0.0, -1.0, 0.0, 0.0, -1.0, 0.0, 0.0, -1.0, 0.0, 0.0, -1.0, 0.0, 0.0, -1.0, 0.0, 0.0, -1.0, 0.0, 0.0, -1.0, 0.0, 0.0, -1.0, 0.0, 0.0, -1.0, 0.0, 0.0, -1.0, 0.0, 0.0, -1.0, 0.0, 0.0, -1.0, 0.0, 0.0, -1.0, 0.0, 0.0, -1.0, 0.0, 0.0, -1.0, 0.0, 0.0, -1.0, 0.0, 0.0, -1.0, 0.0, 0.0, -1.0, 0.0, 0.0, -1.0, 0.0, 0.0, -1.0, 0.0, 0.0, -1.0, 0.0, 0.0, -1.0, 0.0, 0.0, -1.0, 0.0, 0.0, -1.0, 0.0, 0.0, -1.0, 0.0, 0.0, -1.0, 0.0, 0.0, -1.0, 0.0, 0.0, -1.0, 0.0, 0.0, -1.0, 0.0, 0.0, -1.0, 0.0, 0.0, -1.0, 0.0, 0.0, -1.0, 0.0, 0.0, -1.0, 0.0, 0.0, -1.0, 0.0, 0.0, -1.0, 0.0, 0.0, -1.0, 0.0, 0.0, -1.0, 0.0, 0.0, -1.0, 0.0, 0.0, -1.0, 0.0, 0.0, -1.0, 0.0, 0.0, -1.0, 0.0, 0.0, -1.0, 0.0, 0.0, -1.0, 0.0, 0.0, -1.0, 0.0, 0.0, -1.0, 0.0, 0.0, -1.0, 0.0, 0.0, -1.0, 0.0, 0.0, -1.0, 0.0, 0.0, -1.0, 0.0, 0.0, -1.0, 0.0, 0.0, -1.0, 0.0, 0.0, -1.0, 0.0, 0.0, -1.0, 0.0, 0.0, -1.0, 0.0, 0.0, -1.0, 0.0, 0.0, -1.0, 0.0, 0.0, -1.0, 0.0, 0.0, -1.0, 0.0, 0.0, -1.0, 0.0, 0.0, -1.0, 0.0, 0.0, -1.0, 0.0, 0.0, -1.0, 0.0, 0.0, -1.0, 0.0, 0.0, -1.0, 0.0, 0.0, -1.0, 0.0, 0.0, -1.0, 0.0, 0.0, -1.0, 0.0, 0.0, -1.0, 0.0, 0.0, -1.0, 0.0, 0.0, -1.0, 0.0, 0.0, -1.0, 0.0, 0.0, -1.0, 0.0, 0.0, -1.0, 0.0, 0.0, -1.0, 0.0, 0.0, 1.0, 0.0, 0.0, 1.0, 0.0, 0.0, 1.0, 0.0, 0.0, 1.0, 0.0, 0.0, 1.0, 0.0, 0.0, 1.0, 0.0, 0.0, 1.0, 0.0, 0.0, 1.0, 0.0, 0.0, 1.0, 0.0, 0.0, 1.0, 0.0, 0.0, 1.0, 0.0, 0.0, 1.0, 0.0, 0.0, 1.0, 0.0, 0.0, 1.0, 0.0, 0.0, 1.0, 0.0, 0.0, 1.0, 0.0, 0.0, 1.0, 0.0, 0.0, 1.0, 0.0, 0.0, 1.0, 0.0, 0.0, 1.0, 0.0, 0.0, 1.0, 0.0, 0.0, 1.0, 0.0, 0.0, 1.0, 0.0, 0.0, 1.0, 0.0, 0.0, 1.0, 0.0, 0.0, 1.0, 0.0, 0.0, 1.0, 0.0, 0.0, 1.0, 0.0, 0.0, 1.0, 0.0, 0.0, 1.0, 0.0, 0.0, 1.0, 0.0, 0.0, 1.0, 0.0, 0.0, 1.0, 0.0, 0.0, 1.0, 0.0, 0.0, 1.0, 0.0, 0.0, 1.0, 0.0, 0.0, 1.0, 0.0, 0.0, 1.0, 0.0, 0.0, 1.0, 0.0, 0.0, 1.0, 0.0, 0.0, 1.0, 0.0, 0.0, 1.0, 0.0, 0.0, 1.0, 0.0, 0.0, 1.0, 0.0, 0.0, 1.0, 0.0, 0.0, 1.0, 0.0, 0.0, 1.0, 0.0, 0.0, 1.0, 0.0, 0.0, 1.0, 0.0, 0.0, 1.0, 0.0, 0.0, 1.0, 0.0, 0.0, 1.0, 0.0, 0.0, 1.0, 0.0, 0.0, 1.0, 0.0, 0.0, 1.0, 0.0, 0.0, 1.0, 0.0, 0.0, 1.0, 0.0, 0.0, 1.0, 0.0, 0.0, 1.0, 0.0, 0.0, 1.0, 0.0, 0.0, 1.0, 0.0, 0.0, 1.0, 0.0, 0.0, 1.0, 0.0, 0.0, 1.0, 0.0, 0.0, 1.0, 0.0, 0.0, 1.0, 0.0, 0.0, 1.0, 2.98e-06, 0.0, 1.0, 2.98e-06, 0.0, 1.0, 2.98e-06, 0.0, 1.0, 0.0, 0.0, 1.0, 0.0, 0.0, 1.0, 0.0, 0.0, 1.0, 0.0, 0.0, 1.0, 0.0, 0.0, 1.0, 0.0, 0.0, 1.0, 0.0, 0.0, 1.0, 0.0, 0.0, 1.0, 0.0, 0.0, 1.0, 5.96e-06, 0.0, 1.0, 5.96e-06, 0.0, 1.0, 5.96e-06, 0.0, 1.0, 0.0, 0.0, 1.0, 0.0, 0.0, 1.0, 0.0, 0.0, 1.0, 0.0, 0.0, 1.0, 0.0, 0.0, 1.0, 0.0, 0.0, 1.0, 0.0, 0.0, 1.0, 0.0, 0.0, 1.0, 0.0, 0.0, 1.0, 0.0, 0.0, 1.0, 0.0, 0.0, 1.0, 0.0, 0.0, 1.0, 0.0, 0.0, 1.0, 0.0, 0.0, 1.0, 0.0, 0.0, 1.0, 0.0, 0.0, 1.0, 0.0, 0.0, 1.0, 0.0, 0.0, 1.0, 0.0, 0.0, 1.0, 0.0, 0.0, 1.0, 0.0, 0.0, 1.0, 0.0, 0.0, 1.0, 0.0, 0.0, 1.0, 0.0, 0.0, 1.0, 0.0, 0.0, 1.0, 0.0, 0.0, 1.0, 0.0, 0.0, 1.0, 0.0, 0.0, 1.0, 0.0, 0.0, 1.0, 0.0, 0.0, 1.0, -6.877e-07, 0.0, 1.0, -6.877e-07, 0.0, 1.0, -6.877e-07, 0.0, 1.0, 0.0, 0.0, 1.0, 0.0, 0.0, 1.0, 0.0, 0.0, 1.0, 0.0, 0.0, 1.0, 0.0, 0.0, 1.0, 0.0, 0.0, 1.0, 9.17e-07, 0.0, 1.0, 9.17e-07, 0.0, 1.0, 9.17e-07, 0.0, 1.0, 0.0, 0.0, 1.0, 0.0, 0.0, 1.0, 0.0])] * 3)])

# ---- objects
ob_untitled = bpy.data.objects.new('Untitled', me_untitled)

# ---- transforms, parenting, visibility, modifiers, constraints
ob_untitled.location = (0.0, 0.0, 0.0)
ob_untitled.rotation_euler = (1.571, -0.0, 0.0)

# ---- collection membership
scene.collection.objects.link(ob_untitled)

# ---- scene / render settings (as saved in the file)
scene.frame_start = 1; scene.frame_end = 250; scene.frame_set(1)
scene.render.engine = 'BLENDER_EEVEE_NEXT'
bpy.context.view_layer.update()

# ---- added for rendering (the .blend has no active camera and no usable light): camera, sun
cam_auto = bpy.data.cameras.new('AutoCamera')
cam_auto.lens = 50.0
cam_auto.sensor_width = 36.0
cam_auto.clip_end = 1000.0
ob_auto_camera = bpy.data.objects.new('AutoCamera', cam_auto)
scene.collection.objects.link(ob_auto_camera)
ob_auto_camera.location = (2.66555, -3.14866, 2.43244)
ob_auto_camera.rotation_euler = (1.09748, -7.21219e-08, 0.694738)
scene.camera = ob_auto_camera
light_auto_sun = bpy.data.lights.new('AutoSun', 'SUN')
light_auto_sun.energy = 3.0
light_auto_sun.angle = 0.0523599
ob_auto_sun = bpy.data.objects.new('AutoSun', light_auto_sun)
scene.collection.objects.link(ob_auto_sun)
ob_auto_sun.rotation_euler = (0.872665, 0.174533, 0.523599)
bpy.context.view_layer.update()
